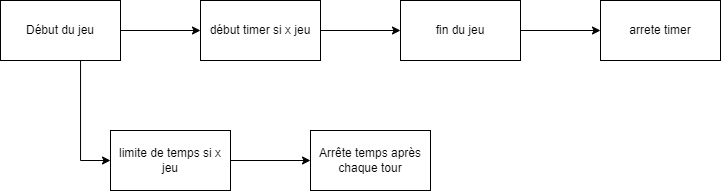

The diagram above was exported from draw.io. Its source (the exported page's mxGraphModel, read from the mxfile embedded in the PNG):
<mxGraphModel dx="767" dy="520" grid="1" gridSize="10" guides="1" tooltips="1" connect="1" arrows="1" fold="1" page="1" pageScale="1" pageWidth="827" pageHeight="1169" math="0" shadow="0">
  <root>
    <mxCell id="0" />
    <mxCell id="1" parent="0" />
    <mxCell id="yXzJqOJTdhMxHHcbYdUT-3" value="" style="edgeStyle=orthogonalEdgeStyle;rounded=0;orthogonalLoop=1;jettySize=auto;html=1;" edge="1" parent="1" source="yXzJqOJTdhMxHHcbYdUT-1" target="yXzJqOJTdhMxHHcbYdUT-2">
      <mxGeometry relative="1" as="geometry" />
    </mxCell>
    <mxCell id="yXzJqOJTdhMxHHcbYdUT-8" style="edgeStyle=orthogonalEdgeStyle;rounded=0;orthogonalLoop=1;jettySize=auto;html=1;" edge="1" parent="1" source="yXzJqOJTdhMxHHcbYdUT-1" target="yXzJqOJTdhMxHHcbYdUT-9">
      <mxGeometry relative="1" as="geometry">
        <mxPoint x="210" y="370" as="targetPoint" />
        <Array as="points">
          <mxPoint x="190" y="360" />
        </Array>
      </mxGeometry>
    </mxCell>
    <mxCell id="yXzJqOJTdhMxHHcbYdUT-1" value="Début du jeu" style="rounded=0;whiteSpace=wrap;html=1;" vertex="1" parent="1">
      <mxGeometry x="110" y="200" width="120" height="60" as="geometry" />
    </mxCell>
    <mxCell id="yXzJqOJTdhMxHHcbYdUT-5" value="" style="edgeStyle=orthogonalEdgeStyle;rounded=0;orthogonalLoop=1;jettySize=auto;html=1;" edge="1" parent="1" source="yXzJqOJTdhMxHHcbYdUT-2" target="yXzJqOJTdhMxHHcbYdUT-4">
      <mxGeometry relative="1" as="geometry" />
    </mxCell>
    <mxCell id="yXzJqOJTdhMxHHcbYdUT-2" value="début timer si x jeu" style="whiteSpace=wrap;html=1;rounded=0;" vertex="1" parent="1">
      <mxGeometry x="310" y="200" width="120" height="60" as="geometry" />
    </mxCell>
    <mxCell id="yXzJqOJTdhMxHHcbYdUT-7" value="" style="edgeStyle=orthogonalEdgeStyle;rounded=0;orthogonalLoop=1;jettySize=auto;html=1;" edge="1" parent="1" source="yXzJqOJTdhMxHHcbYdUT-4" target="yXzJqOJTdhMxHHcbYdUT-6">
      <mxGeometry relative="1" as="geometry" />
    </mxCell>
    <mxCell id="yXzJqOJTdhMxHHcbYdUT-4" value="fin du jeu" style="whiteSpace=wrap;html=1;rounded=0;" vertex="1" parent="1">
      <mxGeometry x="510" y="200" width="120" height="60" as="geometry" />
    </mxCell>
    <mxCell id="yXzJqOJTdhMxHHcbYdUT-6" value="arrete timer" style="whiteSpace=wrap;html=1;rounded=0;" vertex="1" parent="1">
      <mxGeometry x="710" y="200" width="120" height="60" as="geometry" />
    </mxCell>
    <mxCell id="yXzJqOJTdhMxHHcbYdUT-13" value="" style="edgeStyle=orthogonalEdgeStyle;rounded=0;orthogonalLoop=1;jettySize=auto;html=1;" edge="1" parent="1" source="yXzJqOJTdhMxHHcbYdUT-9" target="yXzJqOJTdhMxHHcbYdUT-12">
      <mxGeometry relative="1" as="geometry" />
    </mxCell>
    <mxCell id="yXzJqOJTdhMxHHcbYdUT-9" value="limite de temps si x jeu" style="rounded=0;whiteSpace=wrap;html=1;" vertex="1" parent="1">
      <mxGeometry x="220" y="330" width="120" height="60" as="geometry" />
    </mxCell>
    <mxCell id="yXzJqOJTdhMxHHcbYdUT-12" value="Arrête temps après&lt;div&gt;chaque tour&lt;/div&gt;" style="whiteSpace=wrap;html=1;rounded=0;" vertex="1" parent="1">
      <mxGeometry x="420" y="330" width="120" height="60" as="geometry" />
    </mxCell>
  </root>
</mxGraphModel>